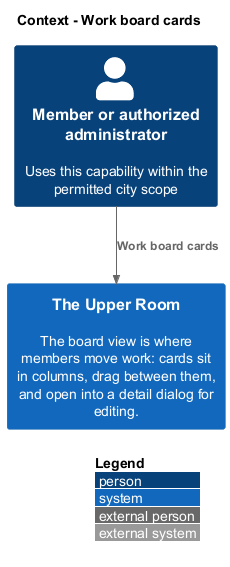

The diagram above was rendered by PlantUML. Its source (embedded in the PNG):
@startuml
!include <C4/C4_Context>
LAYOUT_WITH_LEGEND()
title Context - Work board cards
Person(member, "Member or authorized administrator", "Uses this capability within the permitted city scope")
System(room, "The Upper Room", "The board view is where members move work: cards sit in columns, drag between them, and open into a detail dialog for editing.")
Rel(member, room, "Work board cards")
@enduml